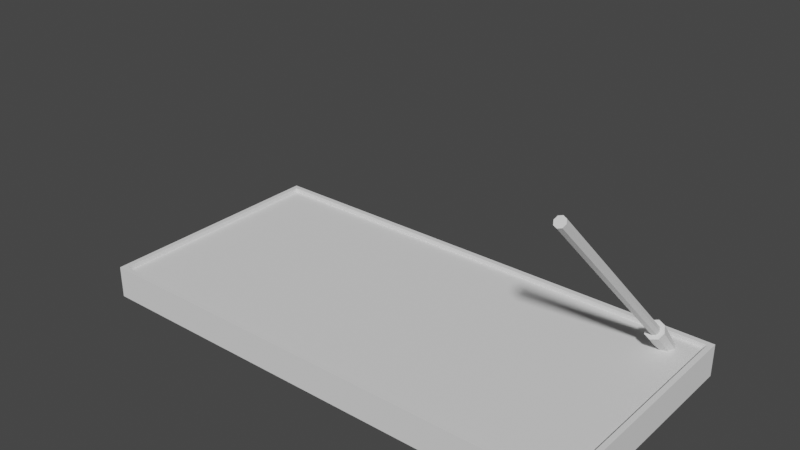 # Source: boxyAwning.blend  (saved by Blender 3.6.13; exported with 4.5.12 LTS)
import bpy
from mathutils import Matrix  # noqa: F401  (used for matrix-valued properties, if any)

bpy.ops.wm.read_factory_settings(use_empty=True)
scene = bpy.context.scene
scene.name = 'Scene'

# ---- collections
col_collection = bpy.data.collections.new('Collection'); scene.collection.children.link(col_collection)

# ---- world
world_world = bpy.data.worlds.new('World'); scene.world = world_world
world_world.use_nodes = True; world_world.node_tree.nodes.clear()
_N = world_world.node_tree.nodes; _L = world_world.node_tree.links
n0 = _N.new('ShaderNodeOutputWorld'); n0.name = 'World Output'; n0.location = (300, 300)
n1 = _N.new('ShaderNodeBackground'); n1.name = 'Background'; n1.location = (10, 300)
n1.inputs[0].default_value = (0.05088, 0.05088, 0.05088, 1.0)
_L.new(n1.outputs[0], n0.inputs[0])
n0.is_active_output = True
world_world.color = (0.05088, 0.05088, 0.05088)
world_world.use_sun_shadow = False
world_world.sun_shadow_jitter_overblur = 0.0

# ---- meshes
me_cube_001 = bpy.data.meshes.new('Cube.001')
me_cube_001.from_pydata([(-2.032, -0.9585, -0.1335), (-2.032, -0.9585, 0.1335), (-2.032, 0.9585, -0.1335), (-2.032, 0.9585, 0.1335), (2.032, -0.9585, -0.1335), (2.032, -0.9585, 0.1335), (2.032, 0.9585, -0.1335), (2.032, 0.9585, 0.1335), (-2.074, 1.0, -0.1335), (-2.074, -1.0, -0.1335), (-2.074, -1.0, 0.1335), (-2.074, 1.0, 0.1335), (2.074, 1.0, -0.1335), (2.074, 1.0, 0.1335), (2.074, -1.0, -0.1335), (2.074, -1.0, 0.1335), (-2.032, 0.9585, -0.04492), (-2.032, -0.9585, -0.04492), (-2.032, -0.9585, 0.09602), (-2.032, 0.9585, 0.09602), (2.032, 0.9585, -0.04492), (2.032, 0.9585, 0.09602), (2.032, -0.9585, -0.04492), (2.032, -0.9585, 0.09602)], [], [(9, 10, 11, 8), (8, 11, 13, 12), (12, 13, 15, 14), (14, 15, 10, 9), (5, 7, 21, 23), (1, 5, 23, 18), (2, 0, 9, 8), (1, 3, 11, 10), (6, 2, 8, 12), (3, 7, 13, 11), (4, 6, 12, 14), (7, 5, 15, 13), (0, 4, 14, 9), (5, 1, 10, 15), (16, 20, 22, 17), (21, 19, 18, 23), (7, 3, 19, 21), (3, 1, 18, 19), (4, 0, 17, 22), (6, 4, 22, 20), (2, 6, 20, 16), (0, 2, 16, 17)])
_uv = me_cube_001.uv_layers.new(name='UVMap')
_uv.uv.foreach_set('vector', [0.375, 0.0, 0.625, 0.0, 0.625, 0.25, 0.375, 0.25, 0.375, 0.25, 0.625, 0.25, 0.625, 0.5, 0.375, 0.5, 0.375, 0.5, 0.625, 0.5, 0.625, 0.75, 0.375, 0.75, 0.375, 0.75, 0.625, 0.75, 0.625, 1.0, 0.375, 1.0, 0.6275, 0.7448, 0.6275, 0.5052, 0.6275, 0.5052, 0.6275, 0.7448, 0.8725, 0.7448, 0.6275, 0.7448, 0.6275, 0.7448, 0.8725, 0.7448, 0.1275, 0.5052, 0.1275, 0.7448, 0.125, 0.75, 0.125, 0.5, 0.8725, 0.7448, 0.8725, 0.5052, 0.875, 0.5, 0.875, 0.75, 0.3725, 0.5052, 0.1275, 0.5052, 0.125, 0.5, 0.375, 0.5, 0.8725, 0.5052, 0.6275, 0.5052, 0.625, 0.5, 0.875, 0.5, 0.3725, 0.7448, 0.3725, 0.5052, 0.375, 0.5, 0.375, 0.75, 0.6275, 0.5052, 0.6275, 0.7448, 0.625, 0.75, 0.625, 0.5, 0.1275, 0.7448, 0.3725, 0.7448, 0.375, 0.75, 0.125, 0.75, 0.6275, 0.7448, 0.8725, 0.7448, 0.875, 0.75, 0.625, 0.75, 0.1275, 0.5052, 0.3725, 0.5052, 0.3725, 0.7448, 0.1275, 0.7448, 0.6275, 0.5052, 0.8725, 0.5052, 0.8725, 0.7448, 0.6275, 0.7448, 0.6275, 0.5052, 0.8725, 0.5052, 0.8725, 0.5052, 0.6275, 0.5052, 0.8725, 0.5052, 0.8725, 0.7448, 0.8725, 0.7448, 0.8725, 0.5052, 0.3725, 0.7448, 0.1275, 0.7448, 0.1275, 0.7448, 0.3725, 0.7448, 0.3725, 0.5052, 0.3725, 0.7448, 0.3725, 0.7448, 0.3725, 0.5052, 0.1275, 0.5052, 0.3725, 0.5052, 0.3725, 0.5052, 0.1275, 0.5052, 0.1275, 0.7448, 0.1275, 0.5052, 0.1275, 0.5052, 0.1275, 0.7448])
me_cube_001.update()
me_cylinder_001 = bpy.data.meshes.new('Cylinder.001')
me_cylinder_001.from_pydata([(0.0, 0.45, -1.0), (1.375e-16, -1.047, 0.5558), (0.3182, 0.3182, -1.0), (0.175, -1.098, 0.5045), (0.45, 0.0, -1.0), (0.2474, -1.221, 0.3808), (0.3182, -0.3182, -1.0), (0.175, -1.345, 0.2571), (0.0, -0.45, -1.0), (1.375e-16, -1.396, 0.2058), (-0.3182, -0.3182, -1.0), (-0.175, -1.345, 0.2571), (-0.45, 0.0, -1.0), (-0.2474, -1.221, 0.3808), (-0.3182, 0.3182, -1.0), (-0.175, -1.098, 0.5045), (0.3182, -0.9965, 0.6058), (1.375e-16, -0.9033, 0.699), (0.45, -1.221, 0.3808), (0.3182, -1.446, 0.1558), (1.375e-16, -1.54, 0.06259), (-0.3182, -1.446, 0.1558), (-0.45, -1.221, 0.3808), (-0.3182, -0.9965, 0.6058), (0.175, -9.117, 8.524), (4.879e-07, -9.066, 8.575), (0.2474, -9.241, 8.4), (0.175, -9.364, 8.276), (4.879e-07, -9.416, 8.225), (-0.175, -9.364, 8.276), (-0.2474, -9.241, 8.4), (-0.175, -9.117, 8.524)], [], [(0, 17, 16, 2), (2, 16, 18, 4), (4, 18, 19, 6), (6, 19, 20, 8), (8, 20, 21, 10), (10, 21, 22, 12), (9, 7, 27, 28), (12, 22, 23, 14), (14, 23, 17, 0), (0, 2, 4, 6, 8, 10, 12, 14), (1, 3, 16, 17), (3, 5, 18, 16), (5, 7, 19, 18), (7, 9, 20, 19), (9, 11, 21, 20), (11, 13, 22, 21), (13, 15, 23, 22), (15, 1, 17, 23), (24, 25, 31, 30, 29, 28, 27, 26), (5, 3, 24, 26), (15, 13, 30, 31), (11, 9, 28, 29), (7, 5, 26, 27), (3, 1, 25, 24), (1, 15, 31, 25), (13, 11, 29, 30)])
_uv = me_cylinder_001.uv_layers.new(name='UVMap')
_uv.uv.foreach_set('vector', [1.0, 0.5, 1.0, 1.0, 0.875, 1.0, 0.875, 0.5, 0.875, 0.5, 0.875, 1.0, 0.75, 1.0, 0.75, 0.5, 0.75, 0.5, 0.75, 1.0, 0.625, 1.0, 0.625, 0.5, 0.625, 0.5, 0.625, 1.0, 0.5, 1.0, 0.5, 0.5, 0.5, 0.5, 0.5, 1.0, 0.375, 1.0, 0.375, 0.5, 0.375, 0.5, 0.375, 1.0, 0.25, 1.0, 0.25, 0.5, 0.25, 0.118, 0.3433, 0.1567, 0.3433, 0.1567, 0.25, 0.118, 0.25, 0.5, 0.25, 1.0, 0.125, 1.0, 0.125, 0.5, 0.125, 0.5, 0.125, 1.0, 0.0, 1.0, 0.0, 0.5, 0.75, 0.49, 0.9197, 0.4197, 0.99, 0.25, 0.9197, 0.08029, 0.75, 0.01, 0.5803, 0.08029, 0.51, 0.25, 0.5803, 0.4197, 0.25, 0.382, 0.3433, 0.3433, 0.4197, 0.4197, 0.25, 0.49, 0.3433, 0.3433, 0.382, 0.25, 0.49, 0.25, 0.4197, 0.4197, 0.382, 0.25, 0.3433, 0.1567, 0.4197, 0.08029, 0.49, 0.25, 0.3433, 0.1567, 0.25, 0.118, 0.25, 0.01, 0.4197, 0.08029, 0.25, 0.118, 0.1567, 0.1567, 0.08029, 0.08029, 0.25, 0.01, 0.1567, 0.1567, 0.118, 0.25, 0.01, 0.25, 0.08029, 0.08029, 0.118, 0.25, 0.1567, 0.3433, 0.08029, 0.4197, 0.01, 0.25, 0.1567, 0.3433, 0.25, 0.382, 0.25, 0.49, 0.08029, 0.4197, 0.3433, 0.3433, 0.25, 0.382, 0.1567, 0.3433, 0.118, 0.25, 0.1567, 0.1567, 0.25, 0.118, 0.3433, 0.1567, 0.382, 0.25, 0.382, 0.25, 0.3433, 0.3433, 0.3433, 0.3433, 0.382, 0.25, 0.1567, 0.3433, 0.118, 0.25, 0.118, 0.25, 0.1567, 0.3433, 0.1567, 0.1567, 0.25, 0.118, 0.25, 0.118, 0.1567, 0.1567, 0.3433, 0.1567, 0.382, 0.25, 0.382, 0.25, 0.3433, 0.1567, 0.3433, 0.3433, 0.25, 0.382, 0.25, 0.382, 0.3433, 0.3433, 0.25, 0.382, 0.1567, 0.3433, 0.1567, 0.3433, 0.25, 0.382, 0.118, 0.25, 0.1567, 0.1567, 0.1567, 0.1567, 0.118, 0.25])
me_cylinder_001.update()

# ---- objects
ob_cube = bpy.data.objects.new('Cube', me_cube_001)
ob_cylinder = bpy.data.objects.new('Cylinder', me_cylinder_001)

# ---- transforms, parenting, visibility, modifiers, constraints
ob_cube.location = (0.0, 0.0, 0.0)
ob_cylinder.location = (1.781, 0.822, 0.2632)
ob_cylinder.scale = (0.1712, 0.1712, 0.1712)

# ---- collection membership
col_collection.objects.link(ob_cube)
col_collection.objects.link(ob_cylinder)

# ---- scene / render settings (as saved in the file)
scene.frame_start = 1; scene.frame_end = 250; scene.frame_set(1)
scene.render.engine = 'BLENDER_EEVEE_NEXT'
scene.cycles.sampling_pattern = 'TABULATED_SOBOL'
scene.view_settings.view_transform = 'Filmic'
bpy.context.view_layer.update()

# ---- added for rendering (the .blend has no active camera and no usable light): camera, sun
cam_auto = bpy.data.cameras.new('AutoCamera')
cam_auto.lens = 50.0
cam_auto.sensor_width = 36.0
cam_auto.clip_end = 1000.0
ob_auto_camera = bpy.data.objects.new('AutoCamera', cam_auto)
scene.collection.objects.link(ob_auto_camera)
ob_auto_camera.location = (4.59626, -5.51551, 4.47586)
ob_auto_camera.rotation_euler = (1.09748, -7.21219e-08, 0.694738)
scene.camera = ob_auto_camera
light_auto_sun = bpy.data.lights.new('AutoSun', 'SUN')
light_auto_sun.energy = 3.0
light_auto_sun.angle = 0.0523599
ob_auto_sun = bpy.data.objects.new('AutoSun', light_auto_sun)
scene.collection.objects.link(ob_auto_sun)
ob_auto_sun.rotation_euler = (0.872665, 0.174533, 0.523599)
bpy.context.view_layer.update()

